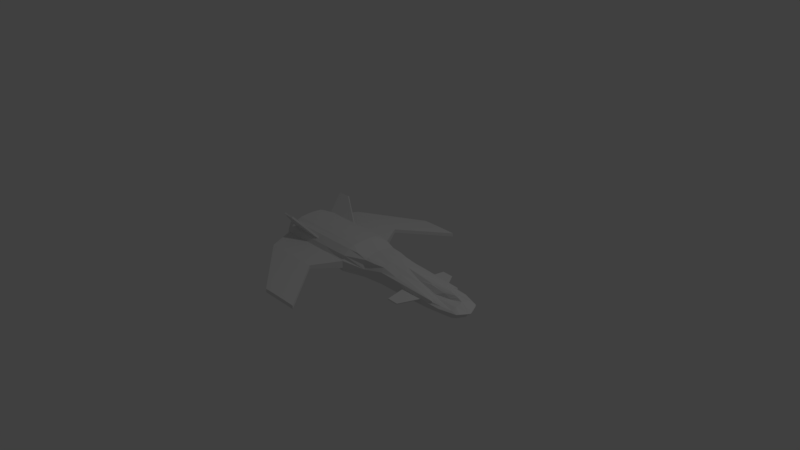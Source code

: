 # Source: empfi.blend  (saved by Blender 2.79.0; exported with 4.5.12 LTS)
import bpy
from mathutils import Matrix  # noqa: F401  (used for matrix-valued properties, if any)

bpy.ops.wm.read_factory_settings(use_empty=True)
scene = bpy.context.scene
scene.name = 'Scene'

# ---- collections
col_collection_1 = bpy.data.collections.new('Collection 1'); scene.collection.children.link(col_collection_1)

# ---- materials (node trees are filled in below, after node groups)
mat_material = bpy.data.materials.new('Material')
mat_material.alpha_threshold = 0.0
mat_material.use_transparent_shadow = False
mat_material.roughness = 0.5
mat_material.line_color = (0.0, 0.0, 0.0, 1.0)

# ---- material node trees

# ---- world
world_world = bpy.data.worlds.new('World'); scene.world = world_world
world_world.color = (0.05088, 0.05088, 0.05088)
world_world.use_sun_shadow = False
world_world.sun_shadow_jitter_overblur = 0.0
world_world.cycles.sampling_method = 'MANUAL'

# ---- cameras
cam_camera = bpy.data.cameras.new('Camera')
cam_camera.clip_end = 100.0
cam_camera.lens = 35.0
cam_camera.sensor_width = 32.0
cam_camera.sensor_height = 18.0
cam_camera.ortho_scale = 7.314
cam_camera.dof.focus_distance = 0.0
cam_camera.dof.aperture_fstop = 128.0

# ---- lights
light_lamp = bpy.data.lights.new('Lamp', 'POINT')
light_lamp.transmission_factor = 0.0
light_lamp.cutoff_distance = 30.0
light_lamp.energy = 100.0
light_lamp.shadow_buffer_clip_start = 1.001
light_lamp.shadow_soft_size = 0.1
light_lamp.shadow_maximum_resolution = 0.006
light_lamp.use_absolute_resolution = True

# ---- meshes
me_cube = bpy.data.meshes.new('Cube')
me_cube.from_pydata([(1.515, 0.0, -0.5202), (2.307, -0.5798, -0.47), (0.1854, -0.5435, -0.364), (-1.0, 0.0, -0.2496), (2.7, 0.0, 0.3796), (2.7, -0.4929, 0.3061), (0.1854, -0.59, 0.3061), (0.1854, 0.0, 0.3796), (-1.106, -0.5281, -0.3254), (-2.291, 0.0, -0.301), (-1.106, -0.4302, 0.1603), (2.447, -0.846, 0.01178), (2.683, -0.6562, -0.4422), (2.712, 0.0, -0.3846), (-3.634, -0.374, -0.3254), (-3.839, 0.0, -0.3254), (-3.656, -0.374, -0.1104), (-2.637, 0.0, 0.1451), (2.821, 0.0, 0.1834), (2.75, -0.5934, 0.2002), (2.69, -0.846, -0.2207), (2.7, -0.09336, 0.3796), (2.821, -0.1562, 0.1684), (3.026, -0.6261, -0.1415), (3.158, 0.0, -0.1226), (2.736, -0.1992, -0.3919), (2.707, -0.5934, 0.2002), (2.707, 0.0, 0.2246), (2.41, -0.6562, -0.3981), (2.783, -0.6562, -0.1415), (3.155, -0.1992, -0.1231), (2.707, -0.09336, 0.2002), (1.7, -0.5435, -0.4033), (2.7, -0.7832, 0.0431), (0.1854, -0.846, -0.2207), (1.7, -0.59, 0.3061), (-1.106, -0.5281, -0.06499), (-0.4601, -0.5293, 0.1744), (-0.4601, -0.5871, -0.3438), (-3.816, -0.374, -0.1637), (-1.616, -0.5281, -0.3254), (-1.616, -0.4547, 0.07005), (2.563, -0.846, -0.3602), (-1.616, -0.5281, -0.1143), (-0.4601, -0.5922, -0.1032), (0.6854, -0.4754, -0.3033), (2.7, -0.6229, 0.1991), (0.1854, -0.7832, 0.0431), (0.6854, -0.59, 0.3061), (2.7, -0.7489, -0.2975), (2.2, -0.5435, -0.4199), (2.7, -0.846, 0.01455), (0.1854, -0.846, -0.3158), (2.342, -0.598, 0.3061), (2.467, -0.7241, -0.3872), (0.1854, -0.1883, 0.3796), (-3.675, -0.238, -0.0475), (-0.7829, -0.5, 0.1703), (-0.4601, 0.0, 0.2755), (-2.642, -0.09217, 0.1318), (-1.616, 0.0, 0.2081), (-1.361, -0.4373, 0.1178), (-0.1373, -0.5497, 0.2833), (-3.057, -0.4804, -0.07548), (-3.876, -0.06419, -0.3254), (1.021, -0.59, 0.3061), (1.036, -0.846, -0.2207), (2.172, -0.846, -0.2207), (2.153, -0.59, 0.3061), (1.042, -0.5435, -0.4021), (0.1854, -0.846, 0.008332), (1.033, -0.846, 0.01438), (2.168, -0.846, 0.01542), (2.7, -0.846, 0.008486), (1.708, -1.648, -0.1415), (2.398, -1.648, -0.1415), (0.6853, -1.648, -0.1415), (1.066, -1.648, -0.1415), (1.705, -1.648, -0.02407), (0.6853, -1.648, -0.03115), (1.063, -1.648, -0.02511), (2.398, -1.648, -0.031), (-1.677, -0.1482, 0.1687), (-1.178, -0.1757, 0.2236), (-0.4149, -0.1551, 0.254), (-2.178, -0.1205, 0.08438), (-3.287, -0.4249, -0.3254), (-3.321, -0.5281, -0.1382), (-3.34, -0.4457, -0.08697), (-3.747, -0.2959, -0.3254), (-3.876, -0.3032, -0.161), (-3.962, -0.07688, -0.1994), (-3.986, 0.0, -0.2097), (-3.682, -0.08012, -0.01843), (-3.654, 0.0, 0.005399), (-3.824, 0.0, -0.09239), (-2.86, -0.4834, -0.3254), (-2.94, -0.3881, -0.02811), (-1.135, -0.3372, 0.1891), (0.1854, -0.4004, 0.3552), (-0.449, -0.4375, 0.222), (-1.636, -0.295, 0.1195), (-2.638, -0.282, 0.01647), (1.026, -0.7832, 0.1479), (2.7, -0.72, 0.1702), (-3.043, -0.4983, -0.03791), (0.1854, -0.7832, 0.1594), (-1.106, -0.5281, 0.03846), (-0.4601, -0.5293, -0.01486), (-2.883, -0.5281, -0.1321), (-1.616, -0.5281, 0.02556), (2.159, -0.7832, 0.1444), (2.707, -0.3496, 0.2002), (2.7, -0.3576, 0.3552), (2.821, -0.3214, 0.2002), (0.6128, -3.083, -0.3727), (0.7921, -3.083, -0.3727), (-0.4102, -3.083, -0.3727), (-0.02979, -3.083, -0.3727), (0.6092, -3.083, -0.2553), (-0.4102, -3.083, -0.2624), (-0.03258, -3.083, -0.2563), (0.7921, -3.083, -0.2622), (-1.616, -0.5281, -0.1883), (-1.965, -0.5281, -0.1192), (-2.65, -0.5281, -0.1288), (-2.875, -0.5281, -0.2002), (-1.961, -0.5281, -0.1539), (-2.634, -0.5281, -0.1603), (-1.965, -1.062, -0.1967), (-2.305, -1.062, -0.2063), (-1.961, -1.062, -0.2314), (-2.289, -1.062, -0.2378), (2.969, 0.0, -0.07507), (2.959, -0.1815, -0.07618), (2.831, -0.6345, -0.07774), (2.9, 0.0, -0.2034), (2.833, -0.6562, -0.1897), (2.925, -0.1992, -0.1874), (-3.004, -0.2654, -0.0475), (-3.363, -0.08381, -0.02733), (-2.353, -0.182, 0.05851), (-2.884, -0.2081, -0.01345), (-3.136, -0.1206, 0.09429), (-3.257, 0.0, 0.1513), (2.516, -0.7832, 0.1614), (2.536, -0.5409, 0.3061), (2.523, -0.6992, 0.2116), (2.527, -0.6532, 0.239), (1.463, -0.6693, 0.2397), (1.465, -0.7119, 0.2041), (2.849, -0.6291, -0.1892), (2.533, -1.09, 0.7591), (2.537, -1.044, 0.7866), (2.165, -1.06, 0.7872), (2.167, -1.102, 0.7516), (-3.443, 0.0, 0.09402), (-2.64, -0.05579, 0.137), (-3.176, -0.08087, 0.12), (-3.29, -0.09575, 0.01217), (-3.535, 0.0, 0.06048), (2.693, -0.6297, -0.4476), (2.766, -0.5633, 0.2002), (2.849, -0.604, -0.07753), (3.027, -0.6011, -0.138), (2.956, -0.5532, 0.2019), (2.94, -0.5833, 0.2019), (3.021, -0.6245, -0.07605), (2.883, -0.6196, -0.4459), (2.873, -0.6461, -0.4405), (3.023, -0.6461, -0.188), (3.04, -0.619, -0.1876), (3.039, -0.5939, -0.07584), (2.848, -0.6562, -0.1415)], [], [(0, 1, 50, 32, 69, 45, 2, 3), (4, 7, 55, 21), (31, 112, 114, 22), (1, 54, 42, 49, 20, 67, 50), (44, 108, 107, 36), (9, 8, 40, 96, 86, 14, 89, 64, 15), (21, 55, 99, 113), (3, 2, 38, 8, 9), (30, 134, 163, 164), (14, 39, 90, 89), (76, 77, 118, 117), (43, 110, 109, 125, 124), (29, 28, 12, 137, 173), (28, 25, 161, 12), (1, 0, 13, 25, 28), (26, 29, 173, 135, 19), (5, 46, 104, 33, 51, 73, 20, 29, 26), (20, 49, 42, 54, 1, 28, 29), (25, 138, 151, 161), (13, 136, 138, 25), (24, 133, 134, 30), (27, 31, 22, 18), (4, 21, 31, 27), (21, 113, 112, 31), (40, 123, 127, 128, 126, 96), (8, 36, 43, 123, 40), (36, 107, 110, 43), (38, 44, 36, 8), (2, 52, 34, 44, 38), (34, 70, 47, 106, 108, 44), (6, 99, 100, 37, 62), (93, 94, 95, 92, 91), (59, 85, 82, 60, 17, 157), (34, 66, 77, 76), (65, 103, 111, 150, 149, 68, 35), (68, 149, 148, 146, 53), (69, 66, 34, 52, 2, 45), (50, 67, 66, 69, 32), (70, 71, 103, 106, 47), (66, 67, 74, 77), (73, 11, 72, 78, 81), (75, 81, 122, 116), (78, 80, 121, 119), (67, 20, 75, 74), (72, 71, 80, 78), (20, 73, 81, 75), (71, 70, 79, 80), (70, 34, 76, 79), (41, 101, 102, 97, 63, 105), (10, 98, 101, 41, 61), (37, 100, 98, 10, 57), (87, 88, 16, 39), (88, 97, 102, 141, 139, 56, 16), (86, 87, 39, 14), (89, 90, 91, 64), (56, 90, 39, 16), (91, 90, 56, 93), (60, 82, 83), (93, 56, 139, 140), (94, 93, 140), (15, 64, 91, 92), (63, 97, 88), (102, 101, 82, 85, 141), (101, 98, 83, 82), (98, 100, 84, 83), (100, 99, 55, 84), (107, 108, 37, 57, 10), (109, 105, 63, 88, 87), (105, 109, 110, 41), (104, 145, 11, 73, 51, 33), (106, 103, 65, 48, 6), (108, 106, 6, 62, 37), (110, 107, 10, 61, 41), (111, 103, 71, 72), (114, 112, 26, 19, 162), (113, 99, 6, 48, 65, 35, 68, 53, 146, 5), (112, 113, 5, 26), (117, 118, 121, 120), (122, 119, 115, 116), (119, 121, 118, 115), (81, 78, 119, 122), (80, 79, 120, 121), (79, 76, 117, 120), (77, 74, 115, 118), (74, 75, 116, 115), (96, 126, 109, 87, 86), (109, 126, 128, 125), (125, 128, 132, 130), (124, 127, 123, 43), (130, 132, 131, 129), (127, 124, 129, 131), (124, 125, 130, 129), (128, 127, 131, 132), (133, 137, 23, 135, 163, 134), (173, 137, 23), (134, 133, 18, 22), (135, 173, 23), (138, 136, 24, 30), (83, 58, 60), (139, 141, 85, 59, 142), (140, 159, 160, 94), (140, 139, 142), (144, 158, 157, 17), (143, 142, 59), (84, 55, 58), (7, 58, 55), (83, 84, 58), (11, 145, 111, 72), (146, 148, 147, 145, 104, 46, 5), (153, 154, 155, 152), (148, 149, 154, 153), (147, 150, 111, 145), (150, 147, 152, 155), (149, 150, 155, 154), (147, 148, 153, 152), (156, 158, 144), (157, 158, 143, 59), (160, 159, 143, 158, 156), (142, 143, 159, 140), (167, 172, 165, 166), (162, 163, 134, 22, 114), (164, 151, 138, 30), (137, 12, 169, 170), (168, 171, 170, 169), (162, 19, 166, 165), (161, 151, 171, 168), (12, 161, 168, 169), (163, 162, 165, 172), (19, 135, 167, 166), (163, 172, 164), (164, 172, 23), (172, 167, 23), (23, 167, 135), (137, 170, 23), (23, 171, 164), (170, 171, 23), (164, 171, 151)])
_uv = me_cube.uv_layers.new(name='UVMap')
_uv.uv.foreach_set('vector', [0.4578, 0.7649, 0.3714, 0.8774, 0.3765, 0.8625, 0.3765, 0.7915, 0.3766, 0.6981, 0.3862, 0.6479, 0.3766, 0.5765, 0.4568, 0.4088, 0.9123, 0.000261, 0.9123, 0.3572, 0.8847, 0.3569, 0.8986, 0.0001479, 0.6457, 0.7026, 0.6457, 0.7385, 0.6287, 0.7347, 0.629, 0.7123, 0.5485, 0.7571, 0.5587, 0.7348, 0.561, 0.7216, 0.5716, 0.7018, 0.5816, 0.7035, 0.5816, 0.7772, 0.5564, 0.7721, 0.9647, 0.474, 0.9509, 0.4756, 0.9332, 0.3851, 0.9484, 0.3836, 0.4573, 0.2252, 0.3789, 0.3933, 0.379, 0.3208, 0.3859, 0.1441, 0.3946, 0.08353, 0.4023, 0.03426, 0.4139, 0.0182, 0.4482, 0.0, 0.4578, 0.005186, 0.8986, 0.0001479, 0.8847, 0.3569, 0.8531, 0.3568, 0.8593, 0.0, 0.4568, 0.4088, 0.3766, 0.5765, 0.3701, 0.4849, 0.3789, 0.3933, 0.4573, 0.2252, 0.6457, 0.7164, 0.6745, 0.7181, 0.6783, 0.7791, 0.6526, 0.7754, 0.7515, 0.8381, 0.7231, 0.8251, 0.7221, 0.8121, 0.7496, 0.8204, 0.2114, 0.6481, 0.2114, 0.7021, 0.0001673, 0.545, 0.0002448, 0.491, 0.9478, 0.3108, 0.9273, 0.3128, 0.9311, 0.1315, 0.9341, 0.1645, 0.9432, 0.2614, 0.5683, 0.6459, 0.601, 0.7018, 0.5618, 0.6903, 0.5585, 0.6488, 0.5596, 0.6418, 0.3596, 0.8924, 0.4273, 0.9388, 0.3638, 0.9323, 0.3598, 0.9309, 0.3714, 0.8774, 0.4578, 0.7649, 0.4568, 0.9355, 0.4273, 0.9388, 0.3596, 0.8924, 0.601, 0.6065, 0.5683, 0.6459, 0.5596, 0.6418, 0.5661, 0.6345, 0.5953, 0.6038, 0.5284, 0.5104, 0.515, 0.5305, 0.5124, 0.5446, 0.4949, 0.5558, 0.4918, 0.5651, 0.4909, 0.5652, 0.4578, 0.57, 0.464, 0.5399, 0.5145, 0.5263, 0.3304, 0.9329, 0.3452, 0.9339, 0.3312, 0.9142, 0.3495, 0.9005, 0.3714, 0.8774, 0.3596, 0.8924, 0.3581, 0.9464, 0.6958, 0.7313, 0.7221, 0.726, 0.7221, 0.788, 0.6872, 0.7925, 0.4568, 0.9355, 0.4557, 0.963, 0.4261, 0.9666, 0.4273, 0.9388, 0.651, 0.689, 0.6783, 0.6929, 0.6745, 0.7181, 0.6457, 0.7164, 0.6455, 0.689, 0.6457, 0.7026, 0.629, 0.7123, 0.6289, 0.6901, 0.5309, 0.4406, 0.5325, 0.4536, 0.5062, 0.4569, 0.5082, 0.4435, 0.5325, 0.4536, 0.5333, 0.4907, 0.5104, 0.4925, 0.5062, 0.4569, 0.9788, 0.3078, 0.9587, 0.3097, 0.9484, 0.2615, 0.939, 0.1663, 0.9412, 0.1317, 0.9592, 0.1322, 0.9866, 0.3799, 0.9484, 0.3836, 0.9478, 0.3108, 0.9587, 0.3097, 0.9788, 0.3078, 0.9484, 0.3836, 0.9332, 0.3851, 0.9273, 0.3128, 0.9478, 0.3108, 1.0, 0.4706, 0.9647, 0.474, 0.9484, 0.3836, 0.9866, 0.3799, 0.7221, 0.7099, 0.7465, 0.6792, 0.7595, 0.6838, 0.7595, 0.767, 0.7264, 0.7559, 0.9953, 0.5623, 0.9616, 0.5656, 0.9556, 0.5664, 0.9386, 0.568, 0.9509, 0.4756, 0.9647, 0.474, 0.8241, 0.357, 0.8531, 0.3568, 0.8443, 0.4478, 0.8297, 0.4496, 0.8294, 0.403, 0.8905, 0.9087, 0.9028, 0.9047, 0.9004, 0.9296, 0.8974, 0.9533, 0.8864, 0.9497, 0.8925, 0.7601, 0.8872, 0.6945, 0.8853, 0.6228, 0.9079, 0.6141, 0.9064, 0.7593, 0.898, 0.7598, 0.3309, 0.577, 0.3307, 0.6979, 0.2114, 0.7021, 0.2114, 0.6481, 0.8241, 0.2383, 0.7919, 0.2385, 0.7918, 0.07773, 0.8037, 0.176, 0.8109, 0.176, 0.8241, 0.07775, 0.8241, 0.142, 0.8241, 0.07775, 0.8109, 0.176, 0.8132, 0.02506, 0.8313, 0.0234, 0.823, 0.05093, 0.3766, 0.6981, 0.3307, 0.6979, 0.3309, 0.577, 0.3314, 0.5766, 0.3766, 0.5765, 0.3862, 0.6479, 0.3765, 0.8625, 0.3305, 0.8592, 0.3307, 0.6979, 0.3766, 0.6981, 0.3765, 0.7915, 0.9616, 0.5656, 0.9737, 0.6855, 0.9531, 0.6867, 0.9386, 0.568, 0.9556, 0.5664, 0.3307, 0.6979, 0.3305, 0.8592, 0.2112, 0.7934, 0.2114, 0.7021, 0.4579, 0.4406, 0.4579, 0.4048, 0.4578, 0.3652, 0.576, 0.3001, 0.5762, 0.3985, 0.4894, 0.6867, 0.5055, 0.6845, 0.5333, 0.9268, 0.5172, 0.9289, 0.576, 0.3001, 0.5761, 0.209, 0.7917, 0.05364, 0.7916, 0.1447, 0.3305, 0.8592, 0.3304, 0.9329, 0.2111, 0.8914, 0.2112, 0.7934, 0.4578, 0.3652, 0.4578, 0.2041, 0.5761, 0.209, 0.576, 0.3001, 0.4578, 0.57, 0.4909, 0.5652, 0.5055, 0.6845, 0.4894, 0.6867, 0.4578, 0.2041, 0.4579, 0.08375, 0.5762, 0.1554, 0.5761, 0.209, 0.7221, 0.726, 0.6889, 0.726, 0.6998, 0.5917, 0.7158, 0.5917, 0.838, 0.6145, 0.8626, 0.6171, 0.8619, 0.7601, 0.8452, 0.8032, 0.8306, 0.82, 0.8289, 0.8177, 0.8438, 0.5414, 0.8582, 0.5455, 0.8626, 0.6171, 0.838, 0.6145, 0.8417, 0.5779, 0.8297, 0.4496, 0.8443, 0.4478, 0.8582, 0.5455, 0.8438, 0.5414, 0.8339, 0.4955, 0.822, 0.8578, 0.8353, 0.8602, 0.8452, 0.9054, 0.8439, 0.9284, 0.8353, 0.8602, 0.8452, 0.8032, 0.8619, 0.7601, 0.8776, 0.7195, 0.8627, 0.8125, 0.8667, 0.9078, 0.8452, 0.9054, 0.9519, 0.0722, 0.9253, 0.06956, 0.9194, 0.0, 0.9459, 0.02341, 0.7496, 0.8204, 0.7221, 0.8121, 0.7287, 0.7782, 0.7495, 0.7827, 0.8667, 0.9078, 0.8543, 0.937, 0.8439, 0.9284, 0.8452, 0.9054, 0.8864, 0.9497, 0.8543, 0.937, 0.8667, 0.9078, 0.8905, 0.9087, 0.9079, 0.6141, 0.8853, 0.6228, 0.8826, 0.5516, 0.8905, 0.9087, 0.8667, 0.9078, 0.8627, 0.8125, 0.8898, 0.8636, 0.9028, 0.9047, 0.8905, 0.9087, 0.8898, 0.8636, 0.7515, 0.7775, 0.7495, 0.7827, 0.7287, 0.7782, 0.7307, 0.767, 0.8306, 0.82, 0.8452, 0.8032, 0.8353, 0.8602, 0.8619, 0.7601, 0.8626, 0.6171, 0.8853, 0.6228, 0.8872, 0.6945, 0.8776, 0.7195, 0.8626, 0.6171, 0.8582, 0.5455, 0.8826, 0.5516, 0.8853, 0.6228, 0.8582, 0.5455, 0.8443, 0.4478, 0.8864, 0.443, 0.8826, 0.5516, 0.8443, 0.4478, 0.8531, 0.3568, 0.8847, 0.3569, 0.8864, 0.443, 0.9332, 0.3851, 0.9509, 0.4756, 0.9231, 0.4783, 0.9183, 0.4327, 0.9139, 0.3873, 0.9311, 0.1315, 0.9144, 0.1104, 0.9194, 0.108, 0.9163, 0.06803, 0.9253, 0.06956, 0.9144, 0.1104, 0.9311, 0.1315, 0.9273, 0.3128, 0.9197, 0.3138, 0.9745, 0.9238, 0.9739, 0.8974, 0.9956, 0.8852, 1.0, 0.9209, 0.9991, 0.921, 0.9941, 0.9217, 0.7922, 0.3578, 0.7919, 0.2385, 0.8241, 0.2383, 0.8241, 0.286, 0.8241, 0.357, 0.9509, 0.4756, 0.9386, 0.568, 0.9144, 0.5711, 0.9123, 0.5253, 0.9231, 0.4783, 0.8261, 0.6147, 0.8264, 0.5422, 0.8438, 0.5414, 0.8417, 0.5779, 0.838, 0.6145, 0.9709, 0.8467, 0.9531, 0.6867, 0.9737, 0.6855, 0.9909, 0.8459, 0.6287, 0.7347, 0.6457, 0.7385, 0.6457, 0.7727, 0.6394, 0.7727, 0.6369, 0.7685, 0.8593, 0.0, 0.8531, 0.3568, 0.8241, 0.357, 0.8241, 0.286, 0.8241, 0.2383, 0.8241, 0.142, 0.8241, 0.07775, 0.823, 0.05093, 0.8313, 0.0234, 0.8383, 0.0001818, 0.5104, 0.4925, 0.5333, 0.4907, 0.5284, 0.5104, 0.5145, 0.5263, 0.7821, 0.5917, 0.7821, 0.6458, 0.765, 0.6453, 0.7658, 0.5917, 0.7658, 0.7625, 0.7648, 0.7365, 0.7821, 0.7371, 0.7821, 0.7625, 0.7648, 0.7365, 0.765, 0.6453, 0.7821, 0.6458, 0.7821, 0.7371, 0.5762, 0.3985, 0.576, 0.3001, 0.7916, 0.1447, 0.7918, 0.1706, 0.5761, 0.209, 0.5762, 0.1554, 0.7918, 0.0, 0.7917, 0.05364, 0.5485, 0.8842, 0.5333, 0.8788, 0.5333, 0.7018, 0.5485, 0.7072, 0.2114, 0.7021, 0.2112, 0.7934, 3.658e-05, 0.6363, 0.0001673, 0.545, 0.2112, 0.7934, 0.2111, 0.8914, 0.0, 0.6618, 3.658e-05, 0.6363, 0.9592, 0.1322, 0.9412, 0.1317, 0.9311, 0.1315, 0.9253, 0.06956, 0.9519, 0.0722, 0.9311, 0.1315, 0.9412, 0.1317, 0.939, 0.1663, 0.9341, 0.1645, 0.7869, 0.7779, 0.7821, 0.7761, 0.7821, 0.6852, 0.7869, 0.6869, 0.9432, 0.2614, 0.9484, 0.2615, 0.9587, 0.3097, 0.9478, 0.3108, 0.693, 0.5851, 0.6883, 0.5829, 0.6879, 0.5362, 0.693, 0.5367, 0.7646, 0.7548, 0.7595, 0.7555, 0.7595, 0.6799, 0.7646, 0.6792, 0.6889, 0.5917, 0.6889, 0.689, 0.6087, 0.6402, 0.6088, 0.5918, 0.7593, 0.4406, 0.7593, 0.5362, 0.6805, 0.5359, 0.6805, 0.4892, 0.5, 1.0, 0.933, 0.75, 0.933, 0.25, 0.5, 0.0, 0.06699, 0.25, 0.06699, 0.75, 0.5596, 0.6418, 0.5585, 0.6488, 0.536, 0.6302, 0.7648, 0.6536, 0.764, 0.6792, 0.7231, 0.675, 0.726, 0.6532, 0.5661, 0.6345, 0.5596, 0.6418, 0.536, 0.6302, 0.4261, 0.9666, 0.4557, 0.963, 0.4552, 1.0, 0.4257, 0.9995, 0.8826, 0.5516, 0.9096, 0.4495, 0.9079, 0.6141, 0.8627, 0.8125, 0.8776, 0.7195, 0.8872, 0.6945, 0.8925, 0.7601, 0.8719, 0.7954, 0.7604, 0.5434, 0.7658, 0.5329, 0.775, 0.5673, 0.7672, 0.5843, 0.8898, 0.8636, 0.8627, 0.8125, 0.8719, 0.7954, 0.9065, 0.8473, 0.8939, 0.8359, 0.898, 0.7598, 0.9064, 0.7593, 0.7771, 0.511, 0.7593, 0.4758, 0.7816, 0.4406, 0.8864, 0.443, 0.8847, 0.3569, 0.9096, 0.4495, 0.9123, 0.3572, 0.9096, 0.4495, 0.8847, 0.3569, 0.8826, 0.5516, 0.8864, 0.443, 0.9096, 0.4495, 0.9956, 0.8852, 0.9739, 0.8974, 0.9709, 0.8467, 0.9909, 0.8459, 0.8313, 0.0234, 0.8132, 0.02506, 0.8058, 0.02574, 0.7922, 0.02699, 0.8017, 0.0008628, 0.8166, 0.0007772, 0.8383, 0.0001818, 0.6879, 0.5362, 0.6879, 0.589, 0.6808, 0.5893, 0.6805, 0.5372, 0.6805, 0.4406, 0.6805, 0.5917, 0.6089, 0.4953, 0.6087, 0.4425, 0.8058, 0.02574, 0.8037, 0.176, 0.7918, 0.07773, 0.7922, 0.02699, 0.6087, 0.4406, 0.6087, 0.591, 0.5333, 0.5915, 0.5341, 0.5394, 0.7816, 0.4406, 0.7884, 0.4427, 0.7884, 0.5606, 0.7816, 0.5585, 0.7821, 0.5923, 0.7901, 0.5917, 0.7901, 0.6846, 0.7821, 0.6852, 0.9051, 0.8742, 0.8939, 0.8359, 0.9065, 0.8473, 0.898, 0.7598, 0.8939, 0.8359, 0.8874, 0.8304, 0.8925, 0.7601, 0.775, 0.5673, 0.7658, 0.5329, 0.7771, 0.511, 0.7816, 0.5164, 0.7797, 0.5542, 0.7593, 0.4758, 0.7771, 0.511, 0.7658, 0.5329, 0.7604, 0.5434, 0.6059, 0.6328, 0.601, 0.6324, 0.6024, 0.5915, 0.6072, 0.5918, 0.7222, 0.5949, 0.7648, 0.5917, 0.7648, 0.6536, 0.726, 0.6532, 0.7221, 0.6301, 0.3662, 0.9812, 0.3624, 0.9557, 0.4261, 0.9666, 0.4257, 0.9995, 0.5585, 0.6488, 0.5618, 0.6903, 0.5367, 0.678, 0.5333, 0.6365, 0.603, 0.6823, 0.6026, 0.6486, 0.607, 0.6489, 0.6072, 0.6819, 0.6369, 0.7685, 0.6394, 0.7727, 0.6112, 0.7715, 0.6087, 0.7673, 0.5816, 0.764, 0.5816, 0.7216, 0.6055, 0.7072, 0.6055, 0.7497, 0.3598, 0.9309, 0.3638, 0.9323, 0.3652, 0.9594, 0.3612, 0.9579, 0.7515, 0.8086, 0.7515, 0.767, 0.7787, 0.7742, 0.7787, 0.8158, 0.5953, 0.6038, 0.5661, 0.6345, 0.5409, 0.6222, 0.5701, 0.5915, 0.7515, 0.8086, 0.7787, 0.8158, 0.7745, 0.8238, 0.6013, 0.6411, 0.601, 0.6324, 0.6049, 0.642, 0.601, 0.6324, 0.6059, 0.6328, 0.6049, 0.642, 0.536, 0.6302, 0.5409, 0.6222, 0.5661, 0.6345, 0.5585, 0.6488, 0.5333, 0.6365, 0.536, 0.6302, 0.6049, 0.642, 0.6026, 0.6486, 0.6013, 0.6411, 0.607, 0.6489, 0.6026, 0.6486, 0.6049, 0.642, 0.6001, 0.7018, 0.6055, 0.7072, 0.5816, 0.7216])
me_cube.materials.append(mat_material)
me_cube.use_remesh_preserve_volume = False
me_cube.use_remesh_preserve_attributes = False
me_cube.use_mirror_vertex_groups = False
me_cube.update()

# ---- objects
ob_cube = bpy.data.objects.new('Cube', me_cube)
ob_lamp = bpy.data.objects.new('Lamp', light_lamp)
ob_camera = bpy.data.objects.new('Camera', cam_camera)

# ---- transforms, parenting, visibility, modifiers, constraints
ob_cube.location = (0.0, 0.0, 0.0)
ob_cube.rotation_euler = (0.0, -0.0, -3.142)
ob_cube.scale = (0.4451, 0.4451, 0.4451)
ob_cube.lock_rotations_4d = False
ob_cube.empty_display_type = 'ARROWS'
ob_cube.lineart.crease_threshold = 0.0
_m = ob_cube.modifiers.new('Mirror', 'MIRROR')
_m.use_axis = (False, True, False)
_m.use_clip = True
ob_lamp.location = (4.076, 1.005, 5.904)
ob_lamp.rotation_euler = (0.6503, 0.05522, 1.866)
ob_lamp.lock_rotations_4d = False
ob_lamp.empty_display_type = 'ARROWS'
ob_lamp.color = (0.0, 0.0, 0.0, 0.0)
ob_lamp.lineart.crease_threshold = 0.0
ob_camera.location = (7.481, -6.508, 5.344)
ob_camera.rotation_euler = (1.109, 0.0, 0.8149)
ob_camera.lock_rotations_4d = False
ob_camera.empty_display_type = 'ARROWS'
ob_camera.color = (0.0, 0.0, 0.0, 0.0)
ob_camera.display_type = 'WIRE'
ob_camera.lineart.crease_threshold = 0.0

# ---- collection membership
col_collection_1.objects.link(ob_cube)
col_collection_1.objects.link(ob_lamp)
col_collection_1.objects.link(ob_camera)

# ---- scene / render settings (as saved in the file)
scene.camera = ob_camera
scene.frame_start = 1; scene.frame_end = 250; scene.frame_set(139)
scene.render.engine = 'BLENDER_EEVEE_NEXT'
scene.render.image_settings.file_format = 'JPEG'
scene.render.image_settings.color_mode = 'RGB'
scene.render.image_settings.quality = 50
scene.render.image_settings.compression = 50
scene.render.resolution_percentage = 50
scene.render.dither_intensity = 0.0
scene.render.use_bake_clear = False
scene.render.bake_margin = 5
scene.cycles.use_denoising = False
scene.cycles.samples = 128
scene.cycles.sampling_pattern = 'TABULATED_SOBOL'
scene.cycles.light_sampling_threshold = 0.0
scene.cycles.use_adaptive_sampling = False
scene.cycles.use_light_tree = False
scene.cycles.blur_glossy = 0.0
scene.cycles.sample_clamp_indirect = 0.0
scene.view_settings.view_transform = 'Standard'
bpy.context.view_layer.update()
